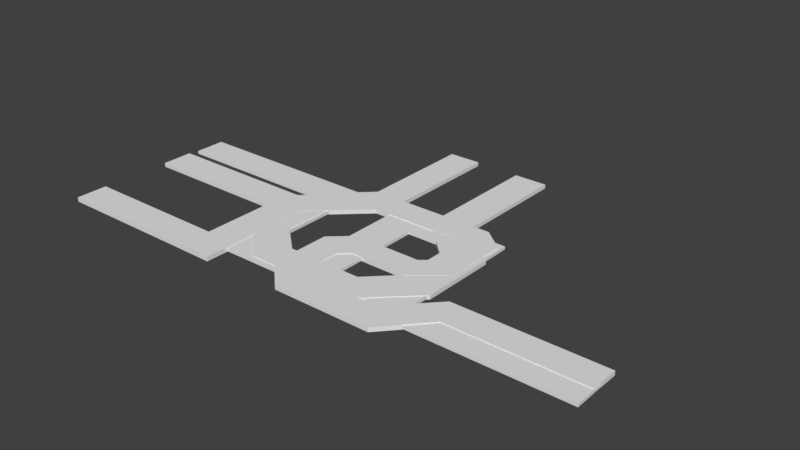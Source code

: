 # Source: Map2.blend  (saved by Blender 2.79.0; exported with 4.5.12 LTS)
import bpy
from mathutils import Matrix  # noqa: F401  (used for matrix-valued properties, if any)

bpy.ops.wm.read_factory_settings(use_empty=True)
scene = bpy.context.scene
scene.name = 'Scene'

# ---- collections
col_collection_1 = bpy.data.collections.new('Collection 1'); scene.collection.children.link(col_collection_1)

# ---- world
world_world = bpy.data.worlds.new('World'); scene.world = world_world
world_world.color = (0.05088, 0.05088, 0.05088)
world_world.use_sun_shadow = False
world_world.sun_shadow_jitter_overblur = 0.0
world_world.cycles.sampling_method = 'MANUAL'

# ---- meshes
me_cube_004 = bpy.data.meshes.new('Cube.004')
me_cube_004.from_pydata([(-1.0, -1.0, -1.0), (-1.0, -1.0, 1.0), (-1.0, 1.0, -1.0), (-1.0, 1.0, 1.0), (3.16, 1.0, -1.0), (3.16, 1.0, 1.0), (3.148, -1.0, -1.0), (4.106, 6.135, -1.0), (4.118, -1.01, -1.0), (3.148, -1.0, 1.0), (4.118, -1.01, 1.0), (4.106, 6.135, 1.0), (3.151, 7.055, -1.0), (5.546, 9.075, -1.0), (5.008, 10.88, -1.0), (8.536, 10.9, -1.0), (5.546, 9.075, 1.0), (3.151, 7.055, 1.0), (8.536, 10.9, 1.0), (5.008, 10.88, 1.0), (9.189, 9.742, -1.0), (8.064, 9.085, -1.0), (9.165, 5.76, -1.0), (8.336, 4.256, -1.0), (8.409, 8.48, -1.0), (8.064, 9.085, 1.0), (9.189, 9.742, 1.0), (8.409, 8.48, 1.0), (8.336, 4.256, 1.0), (9.165, 5.76, 1.0), (6.666, 4.274, -1.0), (8.428, 6.532, -1.0), (8.428, 6.532, 1.0), (6.666, 4.274, 1.0), (5.552, 4.686, -1.0), (8.072, 5.895, -1.0), (6.154, 5.896, -1.0), (8.072, 5.895, 1.0), (5.552, 4.686, 1.0), (6.154, 5.896, 1.0), (6.364, 3.66, -1.0), (5.541, 0.8698, -1.0), (6.356, 1.634, -1.0), (6.686, 0.9344, -1.0), (5.541, 0.8698, 1.0), (6.364, 3.66, 1.0), (6.686, 0.9344, 1.0), (6.356, 1.634, 1.0), (8.697, 0.9542, -1.0), (6.316, -0.7786, -1.0), (9.823, 3.61, -1.0), (10.19, 1.84, -1.0), (9.139, -0.7692, -1.0), (6.316, -0.7786, 1.0), (8.697, 0.9542, 1.0), (9.139, -0.7692, 1.0), (10.19, 1.84, 1.0), (9.823, 3.61, 1.0), (14.02, 3.611, -1.0), (14.01, 1.815, -1.0), (14.01, 1.815, 1.0), (14.02, 3.611, 1.0), (4.106, 2.68, -1.0), (4.12, 0.9548, -1.0), (4.12, 0.9548, 1.0), (4.106, 2.68, 1.0)], [], [(0, 1, 3, 2), (2, 3, 5, 4), (6, 9, 1, 0), (9, 6, 8, 10), (65, 62, 7, 11), (5, 3, 1, 9, 10, 64, 65, 11, 16, 25, 27, 32, 37, 39, 38, 44, 53, 55, 56, 60, 61, 57, 54, 46, 47, 45, 33, 28, 29, 26, 18, 19, 17), (4, 5, 17, 12), (11, 7, 13, 16), (12, 17, 19, 14), (14, 19, 18, 15), (21, 25, 16, 13), (15, 18, 26, 20), (25, 21, 24, 27), (33, 30, 23, 28), (28, 23, 22, 29), (29, 22, 20, 26), (27, 24, 31, 32), (41, 44, 38, 34), (35, 37, 32, 31), (37, 35, 36, 39), (39, 36, 34, 38), (30, 33, 45, 40), (54, 48, 43, 46), (46, 43, 42, 47), (47, 42, 40, 45), (44, 41, 49, 53), (48, 54, 57, 50), (59, 60, 56, 51), (51, 56, 55, 52), (52, 55, 53, 49), (50, 57, 61, 58), (60, 59, 58, 61), (10, 8, 63, 64), (62, 65, 64, 63), (2, 4, 12, 14, 15, 20, 22, 23, 30, 40, 42, 43, 48, 50, 58, 59, 51, 52, 49, 41, 34, 36, 35, 31, 24, 21, 13, 7, 62, 63, 8, 6, 0)])
me_cube_004.use_remesh_preserve_volume = False
me_cube_004.use_remesh_preserve_attributes = False
me_cube_004.use_mirror_vertex_groups = False
me_cube_004.update()
me_cube_003 = bpy.data.meshes.new('Cube.003')
me_cube_003.from_pydata([(-7.497, -0.4516, -1.0), (-7.497, -0.4516, 1.0), (-7.497, 0.4516, -1.0), (-7.497, 0.4516, 1.0), (-1.603, -2.632, -1.0), (-2.901, -0.4516, -1.0), (-2.909, -1.377, -1.0), (-2.901, -0.4516, 1.0), (-1.603, -2.632, 1.0), (-2.909, -1.377, 1.0), (-2.89, 0.4516, -1.0), (-2.89, 0.4516, 1.0), (1.497, -2.627, -1.0), (1.566, 1.964, -1.0), (2.83, 0.7446, -1.0), (2.817, -1.369, -1.0), (1.497, -2.627, 1.0), (2.817, -1.369, 1.0), (2.83, 0.7446, 1.0), (1.566, 1.964, 1.0), (0.6146, 5.226, -1.0), (1.575, 5.227, -1.0), (1.575, 5.227, 1.0), (0.6146, 5.226, 1.0), (-1.639, 5.261, -1.0), (0.5936, 1.444, -1.0), (1.006, -1.798, -1.0), (1.76, -1.059, -1.0), (1.757, 0.3324, -1.0), (0.5936, 1.444, 1.0), (-1.639, 5.261, 1.0), (1.757, 0.3324, 1.0), (1.76, -1.059, 1.0), (1.006, -1.798, 1.0), (-2.893, 0.764, -1.0), (-1.628, 1.981, -1.0), (-1.628, 1.981, 1.0), (-2.893, 0.764, 1.0), (-0.709, 5.269, -1.0), (-1.125, -1.78, -1.0), (-0.7075, 1.395, -1.0), (-1.919, 0.3074, -1.0), (-1.927, -1.065, -1.0), (-1.125, -1.78, 1.0), (-0.709, 5.269, 1.0), (-1.927, -1.065, 1.0), (-1.919, 0.3074, 1.0), (-0.7075, 1.395, 1.0)], [], [(0, 1, 3, 2), (5, 7, 1, 0), (7, 5, 6, 9), (9, 6, 4, 8), (2, 3, 11, 10), (12, 16, 8, 4), (16, 12, 15, 17), (17, 15, 14, 18), (18, 14, 13, 19), (23, 20, 25, 29), (16, 17, 18, 19, 22, 23, 29, 31, 32, 33, 43, 45, 46, 47, 44, 30, 36, 37, 11, 3, 1, 7, 9, 8), (20, 23, 22, 21), (19, 13, 21, 22), (39, 43, 33, 26), (2, 10, 34, 35, 24, 38, 40, 41, 42, 39, 26, 27, 28, 25, 20, 21, 13, 14, 15, 12, 4, 6, 5, 0), (26, 33, 32, 27), (27, 32, 31, 28), (28, 31, 29, 25), (37, 34, 10, 11), (34, 37, 36, 35), (30, 24, 35, 36), (43, 39, 42, 45), (45, 42, 41, 46), (46, 41, 40, 47), (47, 40, 38, 44), (24, 30, 44, 38)])
me_cube_003.use_remesh_preserve_volume = False
me_cube_003.use_remesh_preserve_attributes = False
me_cube_003.use_mirror_vertex_groups = False
me_cube_003.update()
me_cube_002 = bpy.data.meshes.new('Cube.002')
me_cube_002.from_pydata([(-0.9767, -3.911, -2.532), (-0.9767, -3.911, -1.436), (-0.9767, -1.938, -2.532), (-0.9767, -1.938, -1.436), (6.933, -3.897, -2.532), (3.627, -3.911, -2.532), (6.935, -11.61, -2.532), (3.619, -11.64, -2.532), (3.627, -3.911, -1.436), (6.933, -3.897, -1.436), (3.619, -11.64, -1.436), (6.935, -11.61, -1.436), (4.616, -1.941, -2.532), (8.285, -3.897, -2.532), (14.01, -11.56, -2.532), (8.286, -11.59, -2.532), (8.285, -3.897, -1.436), (4.616, -1.941, -1.436), (8.286, -11.59, -1.436), (14.01, -11.56, -1.436), (4.62, -9.692, -2.532), (14.0, -9.674, -2.532), (14.0, -9.674, -1.436), (4.62, -9.692, -1.436), (5.963, -9.661, -2.532), (5.951, -1.926, -2.532), (5.951, -1.926, -1.436), (5.963, -9.661, -1.436), (9.242, -1.948, -2.532), (9.241, -9.651, -2.532), (9.241, -9.651, -1.436), (9.242, -1.948, -1.436)], [], [(0, 1, 3, 2), (13, 16, 9, 4), (5, 8, 1, 0), (8, 5, 7, 10), (10, 7, 6, 11), (11, 6, 4, 9), (2, 3, 17, 12), (16, 13, 15, 18), (18, 15, 14, 19), (23, 20, 12, 17), (19, 14, 21, 22), (16, 18, 19, 22, 30, 31, 26, 27, 23, 17, 3, 1, 8, 10, 11, 9), (2, 12, 20, 24, 25, 28, 29, 21, 14, 15, 13, 4, 6, 7, 5, 0), (20, 23, 27, 24), (26, 25, 24, 27), (25, 26, 31, 28), (30, 29, 28, 31), (29, 30, 22, 21)])
me_cube_002.use_remesh_preserve_volume = False
me_cube_002.use_remesh_preserve_attributes = False
me_cube_002.use_mirror_vertex_groups = False
me_cube_002.update()

# ---- objects
ob_map4 = bpy.data.objects.new('Map4', me_cube_004)
ob_map3 = bpy.data.objects.new('Map3', me_cube_003)
ob_map2 = bpy.data.objects.new('Map2', me_cube_002)

# ---- transforms, parenting, visibility, modifiers, constraints
ob_map4.location = (-6.504, -2.937, 0.0)
ob_map4.scale = (1.0, 0.4498, 0.06095)
ob_map4.lineart.crease_threshold = 0.0
ob_map3.location = (0.0, 0.0, 0.0)
ob_map3.scale = (1.0, 1.0, 0.05632)
ob_map3.lineart.crease_threshold = 0.0
ob_map2.location = (-6.482, 2.517, 0.1468)
ob_map2.scale = (1.0, 0.4533, 0.074)
ob_map2.lineart.crease_threshold = 0.0

# ---- collection membership
col_collection_1.objects.link(ob_map4)
col_collection_1.objects.link(ob_map3)
col_collection_1.objects.link(ob_map2)

# ---- scene / render settings (as saved in the file)
scene.frame_start = 1; scene.frame_end = 250; scene.frame_set(2)
scene.render.engine = 'BLENDER_EEVEE_NEXT'
scene.render.resolution_percentage = 50
scene.render.dither_intensity = 0.0
scene.cycles.use_denoising = False
scene.cycles.samples = 128
scene.cycles.sampling_pattern = 'TABULATED_SOBOL'
scene.cycles.use_adaptive_sampling = False
scene.cycles.use_light_tree = False
scene.cycles.blur_glossy = 0.0
scene.cycles.sample_clamp_indirect = 0.0
scene.view_settings.view_transform = 'Standard'
bpy.context.view_layer.update()

# ---- added for rendering (the .blend has no active camera and no usable light): camera, sun
cam_auto = bpy.data.cameras.new('AutoCamera')
cam_auto.lens = 50.0
cam_auto.sensor_width = 36.0
cam_auto.clip_end = 1000.0
ob_auto_camera = bpy.data.objects.new('AutoCamera', cam_auto)
scene.collection.objects.link(ob_auto_camera)
ob_auto_camera.location = (16.0584, -18.3192, 12.8386)
ob_auto_camera.rotation_euler = (1.09748, -7.21219e-08, 0.694738)
scene.camera = ob_auto_camera
light_auto_sun = bpy.data.lights.new('AutoSun', 'SUN')
light_auto_sun.energy = 3.0
light_auto_sun.angle = 0.0523599
ob_auto_sun = bpy.data.objects.new('AutoSun', light_auto_sun)
scene.collection.objects.link(ob_auto_sun)
ob_auto_sun.rotation_euler = (0.872665, 0.174533, 0.523599)
bpy.context.view_layer.update()
